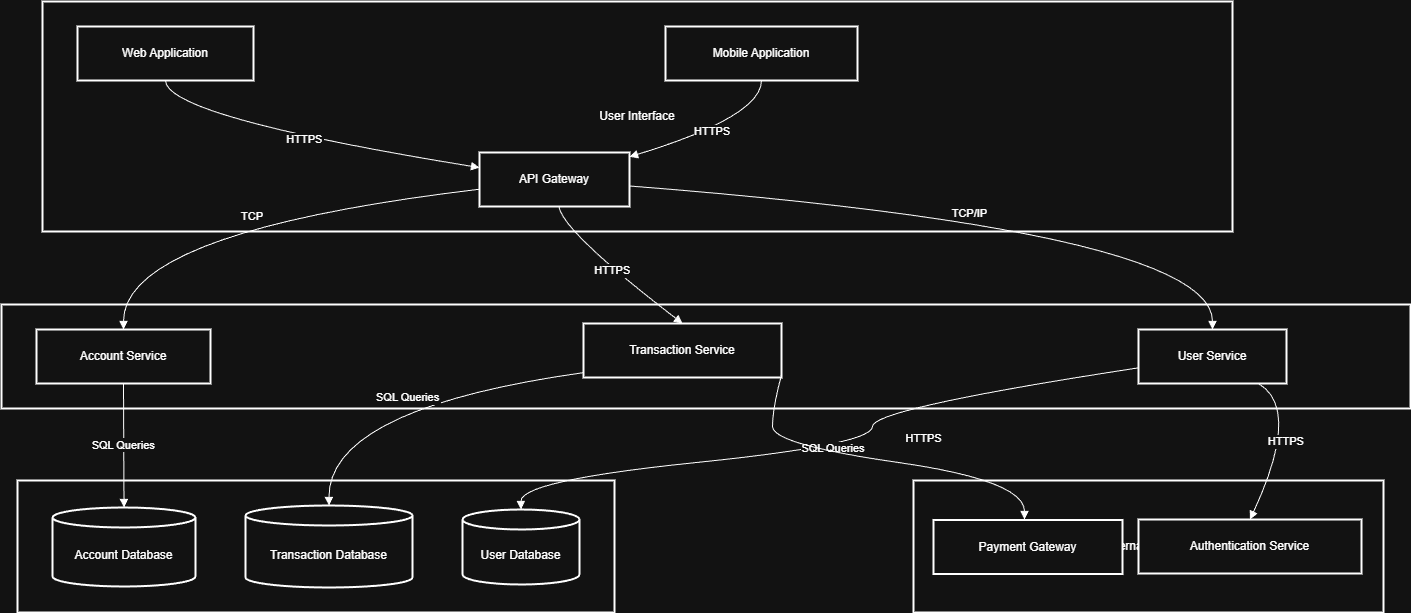

The diagram above was exported from draw.io. Its source (the exported page's mxGraphModel, read from the mxfile embedded in the PNG):
<mxGraphModel dx="1489" dy="803" grid="1" gridSize="10" guides="1" tooltips="1" connect="1" arrows="1" fold="1" page="1" pageScale="1" pageWidth="827" pageHeight="1169" math="0" shadow="0">
  <root>
    <mxCell id="0" />
    <mxCell id="1" parent="0" />
    <mxCell id="2" value="External Services" style="whiteSpace=wrap;strokeWidth=2;" parent="1" vertex="1">
      <mxGeometry x="920" y="487" width="470" height="132" as="geometry" />
    </mxCell>
    <mxCell id="3" value="Data Storage" style="whiteSpace=wrap;strokeWidth=2;" parent="1" vertex="1">
      <mxGeometry x="24" y="487" width="597" height="132" as="geometry" />
    </mxCell>
    <mxCell id="4" value="Business Logic" style="whiteSpace=wrap;strokeWidth=2;" parent="1" vertex="1">
      <mxGeometry x="8" y="311" width="1409" height="104" as="geometry" />
    </mxCell>
    <mxCell id="5" value="User Interface" style="whiteSpace=wrap;strokeWidth=2;" parent="1" vertex="1">
      <mxGeometry x="49" y="8" width="1190" height="230" as="geometry" />
    </mxCell>
    <mxCell id="6" value="Web Application" style="whiteSpace=wrap;strokeWidth=2;" parent="1" vertex="1">
      <mxGeometry x="84" y="33" width="176" height="54" as="geometry" />
    </mxCell>
    <mxCell id="7" value="API Gateway" style="whiteSpace=wrap;strokeWidth=2;" parent="1" vertex="1">
      <mxGeometry x="486" y="159" width="150" height="54" as="geometry" />
    </mxCell>
    <mxCell id="8" value="Mobile Application" style="whiteSpace=wrap;strokeWidth=2;" parent="1" vertex="1">
      <mxGeometry x="672" y="33" width="192" height="54" as="geometry" />
    </mxCell>
    <mxCell id="9" value="Account Service" style="whiteSpace=wrap;strokeWidth=2;" parent="1" vertex="1">
      <mxGeometry x="43" y="336" width="174" height="54" as="geometry" />
    </mxCell>
    <mxCell id="10" value="Transaction Service" style="whiteSpace=wrap;strokeWidth=2;" parent="1" vertex="1">
      <mxGeometry x="590" y="330" width="198" height="54" as="geometry" />
    </mxCell>
    <mxCell id="11" value="User Service" style="whiteSpace=wrap;strokeWidth=2;" parent="1" vertex="1">
      <mxGeometry x="1145" y="336" width="148" height="54" as="geometry" />
    </mxCell>
    <mxCell id="12" value="Account Database" style="shape=cylinder3;boundedLbl=1;backgroundOutline=1;size=10;strokeWidth=2;whiteSpace=wrap;" parent="1" vertex="1">
      <mxGeometry x="59" y="514" width="143" height="79" as="geometry" />
    </mxCell>
    <mxCell id="13" value="Transaction Database" style="shape=cylinder3;boundedLbl=1;backgroundOutline=1;size=10;strokeWidth=2;whiteSpace=wrap;" parent="1" vertex="1">
      <mxGeometry x="252" y="512" width="167" height="82" as="geometry" />
    </mxCell>
    <mxCell id="14" value="User Database" style="shape=cylinder3;boundedLbl=1;backgroundOutline=1;size=10;strokeWidth=2;whiteSpace=wrap;" parent="1" vertex="1">
      <mxGeometry x="469" y="516" width="117" height="75" as="geometry" />
    </mxCell>
    <mxCell id="15" value="Payment Gateway" style="whiteSpace=wrap;strokeWidth=2;" parent="1" vertex="1">
      <mxGeometry x="940" y="526.5" width="189" height="54" as="geometry" />
    </mxCell>
    <mxCell id="16" value="Authentication Service" style="whiteSpace=wrap;strokeWidth=2;" parent="1" vertex="1">
      <mxGeometry x="1145" y="526" width="223" height="54" as="geometry" />
    </mxCell>
    <mxCell id="18" value="HTTPS" style="curved=1;startArrow=none;endArrow=block;exitX=0.5;exitY=1;entryX=0;entryY=0.28;" parent="1" source="6" target="7" edge="1">
      <mxGeometry relative="1" as="geometry">
        <Array as="points">
          <mxPoint x="172" y="123" />
        </Array>
      </mxGeometry>
    </mxCell>
    <mxCell id="19" value="HTTPS" style="curved=1;startArrow=none;endArrow=block;exitX=0.5;exitY=1;entryX=1;entryY=0.08;" parent="1" source="8" target="7" edge="1">
      <mxGeometry relative="1" as="geometry">
        <Array as="points">
          <mxPoint x="768" y="123" />
        </Array>
      </mxGeometry>
    </mxCell>
    <mxCell id="20" value="TCP" style="curved=1;startArrow=none;endArrow=block;exitX=0;exitY=0.68;entryX=0.5;entryY=0;" parent="1" source="7" target="9" edge="1">
      <mxGeometry relative="1" as="geometry">
        <Array as="points">
          <mxPoint x="130" y="238" />
        </Array>
      </mxGeometry>
    </mxCell>
    <mxCell id="21" value="HTTPS" style="curved=1;startArrow=none;endArrow=block;exitX=0.53;exitY=1.01;entryX=0.5;entryY=0;" parent="1" source="7" target="10" edge="1">
      <mxGeometry relative="1" as="geometry">
        <Array as="points">
          <mxPoint x="569" y="238" />
        </Array>
      </mxGeometry>
    </mxCell>
    <mxCell id="22" value="TCP/IP" style="curved=1;startArrow=none;endArrow=block;exitX=1;exitY=0.62;entryX=0.5;entryY=0;" parent="1" source="7" target="11" edge="1">
      <mxGeometry relative="1" as="geometry">
        <Array as="points">
          <mxPoint x="1219" y="238" />
        </Array>
      </mxGeometry>
    </mxCell>
    <mxCell id="23" value="SQL Queries" style="curved=1;startArrow=none;endArrow=block;exitX=0.5;exitY=1;entryX=0.5;entryY=0;" parent="1" source="9" target="12" edge="1">
      <mxGeometry relative="1" as="geometry">
        <Array as="points" />
      </mxGeometry>
    </mxCell>
    <mxCell id="24" value="SQL Queries" style="curved=1;startArrow=none;endArrow=block;exitX=0;exitY=0.91;entryX=0.5;entryY=0;" parent="1" source="10" target="13" edge="1">
      <mxGeometry relative="1" as="geometry">
        <Array as="points">
          <mxPoint x="335" y="415" />
        </Array>
      </mxGeometry>
    </mxCell>
    <mxCell id="25" value="SQL Queries" style="curved=1;startArrow=none;endArrow=block;exitX=0;exitY=0.71;entryX=0.5;entryY=-0.01;" parent="1" source="11" target="14" edge="1">
      <mxGeometry relative="1" as="geometry">
        <Array as="points">
          <mxPoint x="879" y="415" />
          <mxPoint x="879" y="451" />
          <mxPoint x="527" y="487" />
        </Array>
      </mxGeometry>
    </mxCell>
    <mxCell id="27" value="HTTPS" style="curved=1;startArrow=none;endArrow=block;exitX=0.81;exitY=1;entryX=0.5;entryY=0;" parent="1" source="11" target="16" edge="1">
      <mxGeometry relative="1" as="geometry">
        <Array as="points">
          <mxPoint x="1308" y="415" />
        </Array>
      </mxGeometry>
    </mxCell>
    <mxCell id="28" value="HTTPS" style="curved=1;startArrow=none;endArrow=block;exitX=1;exitY=0.95;entryX=0.5;entryY=0;" parent="1" source="10" edge="1">
      <mxGeometry x="0.2102" y="28" relative="1" as="geometry">
        <Array as="points">
          <mxPoint x="779" y="415" />
          <mxPoint x="779" y="451" />
          <mxPoint x="1031" y="487" />
        </Array>
        <mxPoint x="1031" y="526" as="targetPoint" />
        <mxPoint as="offset" />
      </mxGeometry>
    </mxCell>
  </root>
</mxGraphModel>